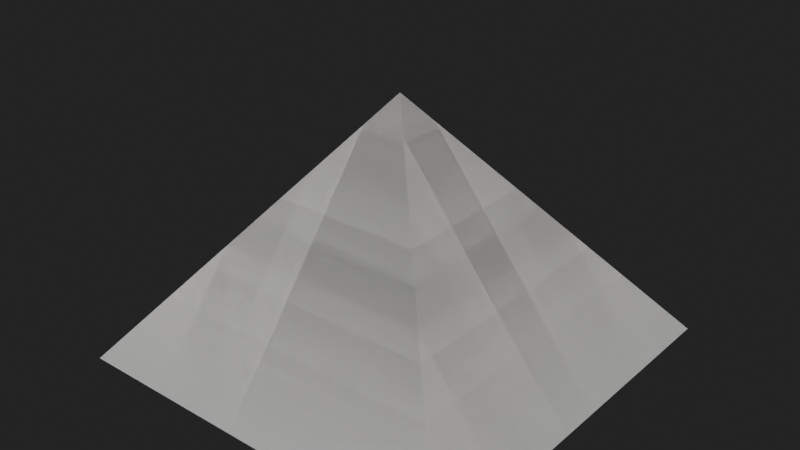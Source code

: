 # Source: KheopsPyrqamid_2.blend  (saved by Blender 2.90.8; exported with 4.5.12 LTS)
import bpy
from mathutils import Matrix  # noqa: F401  (used for matrix-valued properties, if any)

bpy.ops.wm.read_factory_settings(use_empty=True)
scene = bpy.context.scene
scene.name = 'Scene'

# ---- collections
col_collection = bpy.data.collections.new('Collection'); scene.collection.children.link(col_collection)

# ---- images (referenced by path relative to the original .blend; pixels are not part of the script)
import os
ASSET_DIR = os.environ.get("B2B_ASSET_DIR", "")  # directory of the original .blend (textures are referenced by path, not embedded)
HERE = os.path.dirname(os.path.abspath(__file__))  # packed textures are extracted next to this script under _unpacked/

def load_image(name, relpath, width, height, colorspace="sRGB"):
    """Load a texture the original file referenced (path relative to the .blend, or extracted next to this script)."""
    p = next((c for c in (os.path.join(HERE, relpath), os.path.join(ASSET_DIR, relpath)) if relpath and os.path.exists(c)), "")
    if p:
        img = bpy.data.images.load(p, check_existing=True)
        img.name = name
    else:  # same state as the original file: an image datablock whose file is absent (Cycles renders it pink)
        img = bpy.data.images.new(name, width, height)
        img.source = "FILE"
        img.filepath = "//" + (relpath or name)
    img.colorspace_settings.name = colorspace
    return img
img_stepsnormals_png = load_image('stepsNormals.png', 'stepsNormals.png', 1024, 1024, 'sRGB')

# ---- materials (node trees are filled in below, after node groups)
mat_steps = bpy.data.materials.new('Steps')
mat_steps.alpha_threshold = 0.0
mat_steps.line_color = (0.0, 0.0, 0.0, 1.0)
mat_bottom = bpy.data.materials.new('Bottom')

# ---- material node trees
mat_steps.use_nodes = True; mat_steps.node_tree.nodes.clear()
_N = mat_steps.node_tree.nodes; _L = mat_steps.node_tree.links
n0 = _N.new('ShaderNodeOutputMaterial'); n0.name = 'Material Output'; n0.location = (380, 300)
n1 = _N.new('ShaderNodeBsdfPrincipled'); n1.name = 'Principled BSDF'; n1.location = (90, 300)
n1.distribution = 'GGX'
n1.subsurface_method = 'BURLEY'
n1.inputs[0].default_value = (0.8, 0.6331, 0.4168, 1.0)
n1.inputs[2].default_value = 0.4
n1.inputs[3].default_value = 1.45
n1.inputs[27].default_value = (0.0, 0.0, 0.0, 1.0)
n1.inputs[28].default_value = 1.0
n2 = _N.new('ShaderNodeNormalMap'); n2.name = 'Normal Map'; n2.location = (-140, -50)
n3 = _N.new('ShaderNodeTexImage'); n3.name = 'Image Texture'; n3.location = (-472, -107)
n3.image = img_stepsnormals_png
n4 = _N.new('ShaderNodeTexCoord'); n4.name = 'Texture Coordinate'; n4.location = (-972, -108)
n5 = _N.new('ShaderNodeMapping'); n5.name = 'Mapping'; n5.location = (-762, -91)
n5.width = 240
n5.inputs[2].default_value = (3.142, 3.142, 0.0)
n5.inputs[3].default_value = (-50.0, -50.0, -50.0)
_L.new(n1.outputs[0], n0.inputs[0])
_L.new(n3.outputs[0], n2.inputs[1])
_L.new(n2.outputs[0], n1.inputs[5])
_L.new(n5.outputs[0], n3.inputs[0])
_L.new(n4.outputs[2], n5.inputs[0])
n0.is_active_output = True
mat_bottom.use_nodes = True; mat_bottom.node_tree.nodes.clear()
_N = mat_bottom.node_tree.nodes; _L = mat_bottom.node_tree.links
n0 = _N.new('ShaderNodeBsdfPrincipled'); n0.name = 'Principled BSDF'; n0.location = (10, 300)
n0.distribution = 'GGX'
n0.subsurface_method = 'BURLEY'
n0.inputs[3].default_value = 1.45
n0.inputs[27].default_value = (0.0, 0.0, 0.0, 1.0)
n0.inputs[28].default_value = 1.0
n1 = _N.new('ShaderNodeOutputMaterial'); n1.name = 'Material Output'; n1.location = (300, 300)
_L.new(n0.outputs[0], n1.inputs[0])
n1.is_active_output = True

# ---- world
world_world = bpy.data.worlds.new('World'); scene.world = world_world
world_world.use_nodes = True; world_world.node_tree.nodes.clear()
_N = world_world.node_tree.nodes; _L = world_world.node_tree.links
n0 = _N.new('ShaderNodeOutputWorld'); n0.name = 'World Output'; n0.location = (300, 300)
n1 = _N.new('ShaderNodeBackground'); n1.name = 'Background'; n1.location = (10, 300)
n1.inputs[0].default_value = (0.01599, 0.01599, 0.01599, 1.0)
_L.new(n1.outputs[0], n0.inputs[0])
n0.is_active_output = True
world_world.color = (0.05088, 0.05088, 0.05088)
world_world.use_sun_shadow = False
world_world.sun_shadow_jitter_overblur = 0.0

# ---- meshes
me_cube_001 = bpy.data.meshes.new('Cube.001')
me_cube_001.from_pydata([(-115.2, -115.2, 0.0), (0.0, 0.0, 146.6), (-115.2, 115.2, 0.0), (115.2, -115.2, 0.0), (115.2, 115.2, 0.0)], [], [(0, 1, 2), (2, 1, 4), (4, 1, 3), (3, 1, 0), (2, 4, 3, 0)])
me_cube_001.polygons.foreach_set('material_index', [0, 0, 0, 0, 1])
_uv = me_cube_001.uv_layers.new(name='UVMap')
_uv.uv.foreach_set('vector', [0.0, 2.384e-07, 1.0, 0.5, 9.537e-08, 1.0, 8.774e-06, 1.431e-05, 1.0, 0.5001, 1.907e-06, 1.0, 0.0, 2.98e-07, 1.0, 0.5, 2.861e-07, 1.0, 0.0, 2.384e-07, 1.0, 0.5, 9.537e-08, 1.0, 9.998e-05, 0.0001, 0.9999, 9.998e-05, 0.9999, 0.9999, 9.998e-05, 0.9999])
me_cube_001.materials.append(mat_steps)
me_cube_001.materials.append(mat_bottom)
me_cube_001.use_remesh_fix_poles = True
me_cube_001.use_remesh_preserve_attributes = False
me_cube_001.use_mirror_vertex_groups = False
me_cube_001.update()
me_cube_002 = bpy.data.meshes.new('Cube.002')
me_cube_002.from_pydata([(-115.2, -115.2, 0.0), (0.0, 0.0, 146.6), (-115.2, 115.2, 0.0), (115.2, -115.2, 0.0), (115.2, 115.2, 0.0)], [], [(0, 1, 2), (2, 1, 4), (4, 1, 3), (3, 1, 0), (2, 4, 3, 0)])
_uv = me_cube_002.uv_layers.new(name='UVMap')
_uv.uv.foreach_set('vector', [0.375, 0.0, 0.625, 0.25, 0.375, 0.25, 0.375, 0.25, 0.625, 0.5, 0.375, 0.5, 0.375, 0.5, 0.625, 0.75, 0.375, 0.75, 0.375, 0.75, 0.625, 1.0, 0.375, 1.0, 0.125, 0.5, 0.375, 0.5, 0.375, 0.75, 0.125, 0.75])
me_cube_002.use_remesh_fix_poles = True
me_cube_002.use_remesh_preserve_attributes = False
me_cube_002.use_mirror_vertex_groups = False
me_cube_002.update()

# ---- objects
ob_pyramide = bpy.data.objects.new('Pyramide', me_cube_001)
ob_ucx_pyramide_01 = bpy.data.objects.new('UCX_Pyramide_01', me_cube_002)

# ---- transforms, parenting, visibility, modifiers, constraints
ob_pyramide.location = (0.0, 0.0, 0.0)
ob_pyramide.lineart.crease_threshold = 0.0
ob_ucx_pyramide_01.location = (0.0, 0.0, 0.0)
ob_ucx_pyramide_01.lineart.crease_threshold = 0.0

# ---- collection membership
col_collection.objects.link(ob_pyramide)
col_collection.objects.link(ob_ucx_pyramide_01)

# ---- scene / render settings (as saved in the file)
scene.frame_start = 1; scene.frame_end = 250; scene.frame_set(1)
scene.render.engine = 'CYCLES'
scene.cycles.use_denoising = False
scene.cycles.samples = 128
scene.cycles.sampling_pattern = 'TABULATED_SOBOL'
scene.cycles.use_adaptive_sampling = False
scene.cycles.use_light_tree = False
scene.view_settings.view_transform = 'Filmic'
scene.unit_settings.scale_length = 0.01
bpy.context.view_layer.update()

# ---- added for rendering (the .blend has no active camera and no usable light): camera, sun
cam_auto = bpy.data.cameras.new('AutoCamera')
cam_auto.lens = 50.0
cam_auto.sensor_width = 36.0
cam_auto.clip_end = 5803.59
ob_auto_camera = bpy.data.objects.new('AutoCamera', cam_auto)
scene.collection.objects.link(ob_auto_camera)
ob_auto_camera.location = (330.69, -396.828, 337.842)
ob_auto_camera.rotation_euler = (1.09748, -7.21219e-08, 0.694738)
scene.camera = ob_auto_camera
light_auto_sun = bpy.data.lights.new('AutoSun', 'SUN')
light_auto_sun.energy = 3.0
light_auto_sun.angle = 0.0523599
ob_auto_sun = bpy.data.objects.new('AutoSun', light_auto_sun)
scene.collection.objects.link(ob_auto_sun)
ob_auto_sun.rotation_euler = (0.872665, 0.174533, 0.523599)
bpy.context.view_layer.update()
